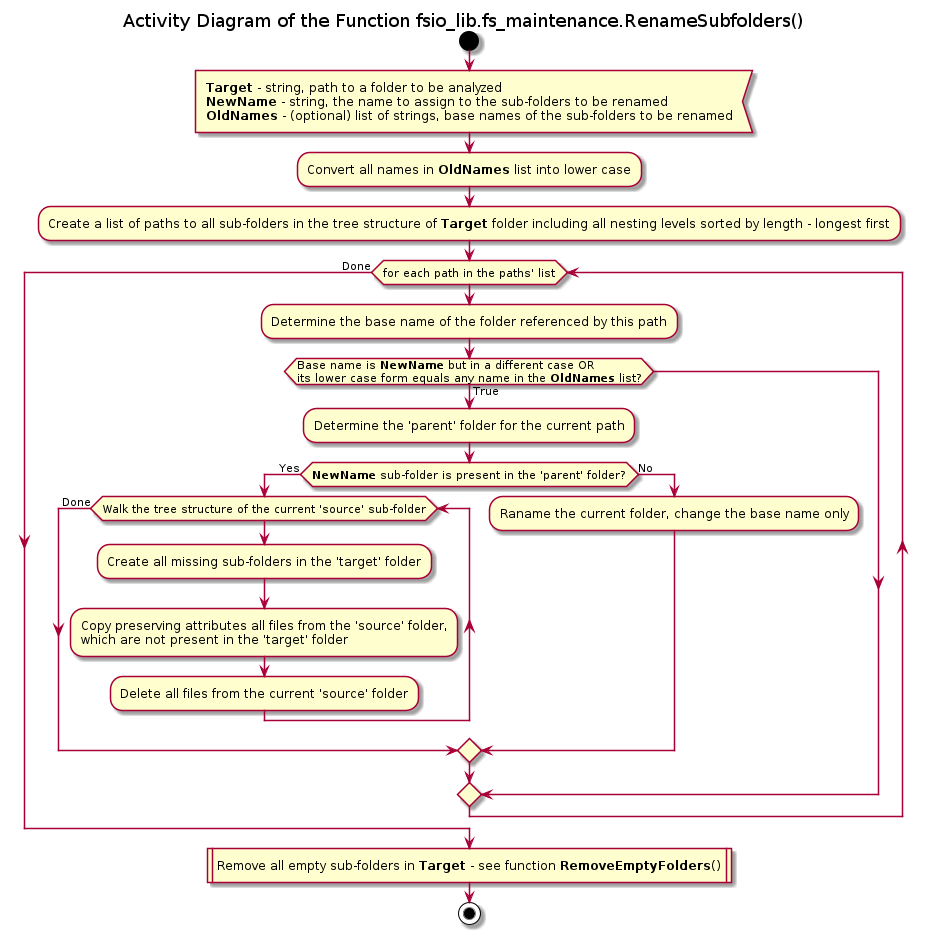

The diagram above was rendered by PlantUML. Its source (embedded in the PNG):
@startuml fs_maintenance_rename_subfolders

title Activity Diagram of the Function fsio_lib.fs_maintenance.RenameSubfolders()

start

:<b>Target</b> - string, path to a folder to be analyzed
<b>NewName</b> - string, the name to assign to the sub-folders to be renamed
<b>OldNames</b> - (optional) list of strings, base names of the sub-folders to be renamed<

:Convert all names in <b>OldNames</b> list into lower case;

:Create a list of paths to all sub-folders in the tree structure of <b>Target</b> folder including all nesting levels sorted by length - longest first;

while (for each path in the paths' list)
    :Determine the base name of the folder referenced by this path;
    
    if (Base name is <b>NewName</b> but in a different case OR\nits lower case form equals any name in the <b>OldNames</b> list?) then (True)
        :Determine the 'parent' folder for the current path;

        if (<b>NewName</b> sub-folder is present in the 'parent' folder?) then (Yes)
            while (Walk the tree structure of the current 'source' sub-folder)
                :Create all missing sub-folders in the 'target' folder;

                :Copy preserving attributes all files from the 'source' folder,\nwhich are not present in the 'target' folder;

                :Delete all files from the current 'source' folder;
            end while (Done)
        else (No)
            :Raname the current folder, change the base name only;
        endif
    endif
end while (Done)

:Remove all empty sub-folders in <b>Target</b> - see function <b>RemoveEmptyFolders</b>()|

stop

@enduml